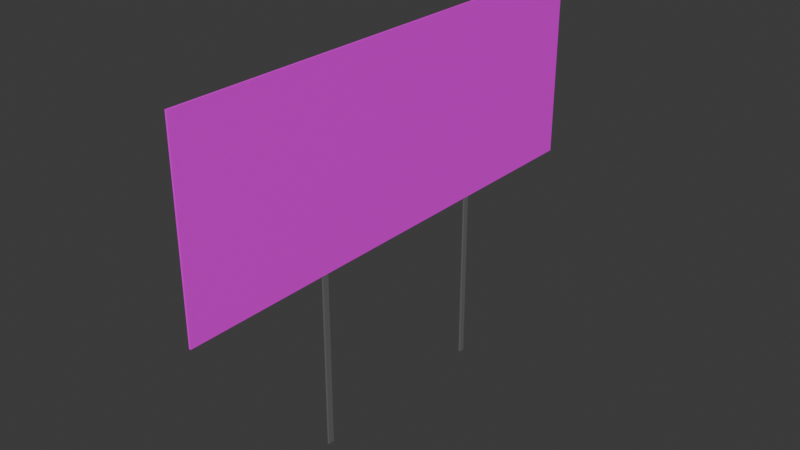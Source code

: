 # Source: chunghwa_billboard.blend  (saved by Blender 5.0.118; exported with 4.5.12 LTS)
import bpy
from mathutils import Matrix  # noqa: F401  (used for matrix-valued properties, if any)

bpy.ops.wm.read_factory_settings(use_empty=True)
scene = bpy.context.scene
scene.name = 'Scene'

# ---- collections
col_collection = bpy.data.collections.new('Collection'); scene.collection.children.link(col_collection)

# ---- images (referenced by path relative to the original .blend; pixels are not part of the script)
import os
ASSET_DIR = os.environ.get("B2B_ASSET_DIR", "")  # directory of the original .blend (textures are referenced by path, not embedded)
HERE = os.path.dirname(os.path.abspath(__file__))  # packed textures are extracted next to this script under _unpacked/

def load_image(name, relpath, width, height, colorspace="sRGB"):
    """Load a texture the original file referenced (path relative to the .blend, or extracted next to this script)."""
    p = next((c for c in (os.path.join(HERE, relpath), os.path.join(ASSET_DIR, relpath)) if relpath and os.path.exists(c)), "")
    if p:
        img = bpy.data.images.load(p, check_existing=True)
        img.name = name
    else:  # same state as the original file: an image datablock whose file is absent (Cycles renders it pink)
        img = bpy.data.images.new(name, width, height)
        img.source = "FILE"
        img.filepath = "//" + (relpath or name)
    img.colorspace_settings.name = colorspace
    return img
img_cigs_bmp = load_image('cigs.bmp', 'cigs.bmp', 1024, 1024, 'sRGB')

# ---- materials (node trees are filled in below, after node groups)
mat_material_001 = bpy.data.materials.new('Material.001')
mat_material_002 = bpy.data.materials.new('Material.002')

# ---- material node trees
mat_material_001.use_nodes = True; mat_material_001.node_tree.nodes.clear()
_N = mat_material_001.node_tree.nodes; _L = mat_material_001.node_tree.links
n0 = _N.new('ShaderNodeBsdfPrincipled'); n0.name = 'Principled BSDF'; n0.location = (-200, 100)
n0.inputs[0].default_value = (0.1503, 0.1503, 0.1503, 1.0)
n0.inputs[2].default_value = 1.0
n0.inputs[3].default_value = 1.0
n1 = _N.new('ShaderNodeOutputMaterial'); n1.name = 'Material Output'; n1.location = (200, 100)
_L.new(n0.outputs[0], n1.inputs[0])
n1.is_active_output = True
mat_material_002.use_nodes = True; mat_material_002.node_tree.nodes.clear()
_N = mat_material_002.node_tree.nodes; _L = mat_material_002.node_tree.links
n0 = _N.new('ShaderNodeBsdfPrincipled'); n0.name = 'Principled BSDF'; n0.location = (-200, 100)
n1 = _N.new('ShaderNodeOutputMaterial'); n1.name = 'Material Output'; n1.location = (200, 100)
n2 = _N.new('ShaderNodeTexImage'); n2.name = 'Image Texture'; n2.location = (-490, 80)
n2.image = img_cigs_bmp
_L.new(n0.outputs[0], n1.inputs[0])
_L.new(n2.outputs[0], n0.inputs[0])
n1.is_active_output = True

# ---- world
world_world = bpy.data.worlds.new('World'); scene.world = world_world
world_world.use_nodes = True; world_world.node_tree.nodes.clear()
_N = world_world.node_tree.nodes; _L = world_world.node_tree.links
n0 = _N.new('ShaderNodeOutputWorld'); n0.name = 'World Output'; n0.location = (200, 100)
n1 = _N.new('ShaderNodeBackground'); n1.name = 'Background'; n1.location = (-200, 100)
n1.inputs[0].default_value = (0.05088, 0.05088, 0.05088, 1.0)
_L.new(n1.outputs[0], n0.inputs[0])
n0.is_active_output = True
world_world.color = (0.05088, 0.05088, 0.05088)
world_world.sun_shadow_jitter_overblur = 0.0

# ---- meshes
me_plane = bpy.data.meshes.new('Plane')
me_plane.from_pydata([(-0.5465, -1.401, 0.0), (0.5465, -1.401, 0.0), (-0.5465, 1.401, 0.0), (0.5465, 1.401, 0.0), (-0.5465, 0.5766, 0.0), (-0.5465, 0.5445, 0.0), (-0.5465, -0.543, 0.0), (-0.5465, -0.5782, 0.0), (0.5465, -0.5782, 0.0), (0.5465, -0.543, 0.0), (0.5465, 0.5445, 0.0), (0.5465, 0.5766, 0.0), (1.547, -0.5782, 0.0), (1.547, -0.543, 0.0), (1.547, 0.5446, 0.0), (1.547, 0.5767, 0.0)], [], [(4, 11, 3, 2), (0, 1, 8, 7), (7, 8, 9, 6), (6, 9, 10, 5), (5, 10, 11, 4), (11, 10, 14, 15), (9, 8, 12, 13)])
me_plane.polygons.foreach_set('material_index', [1, 1, 1, 1, 1, 0, 0])
_uv = me_plane.uv_layers.new(name='UVMap')
_uv.uv.foreach_set('vector', [0.7057, 0.9613, 0.7057, 0.6843, 1.0, 0.6843, 1.0, 0.9613, 0.0, 0.9613, 0.0, 0.6843, 0.2937, 0.6843, 0.2937, 0.9613, 0.2937, 0.9613, 0.2937, 0.6843, 0.3063, 0.6843, 0.3063, 0.9613, 0.3063, 0.9613, 0.3063, 0.6843, 0.6943, 0.6843, 0.6943, 0.9613, 0.6943, 0.9613, 0.6943, 0.6843, 0.7057, 0.6843, 0.7057, 0.9613, 0.8, 0.0, 0.6, 0.0, 1.0, 0.6, 1.0, 0.8, 0.4, 0.0, 0.2, 0.0, 1.0, 0.2, 1.0, 0.4])
me_plane.materials.append(mat_material_001)
me_plane.materials.append(mat_material_002)
me_plane.update()

# ---- objects
ob_plane = bpy.data.objects.new('Plane', me_plane)

# ---- transforms, parenting, visibility, modifiers, constraints
ob_plane.location = (0.0, 0.0, 0.0)
ob_plane.rotation_euler = (-0.0, 1.571, 0.0)
_m = ob_plane.modifiers.new('Solidify', 'SOLIDIFY')

# ---- collection membership
col_collection.objects.link(ob_plane)

# ---- scene / render settings (as saved in the file)
scene.frame_start = 1; scene.frame_end = 250; scene.frame_set(1)
scene.render.engine = 'BLENDER_EEVEE_NEXT'
scene.render.bake_bias = 0.0
scene.render.bake_samples = 0
scene.cycles.sampling_pattern = 'TABULATED_SOBOL'
scene.eevee.use_volume_custom_range = False
bpy.context.view_layer.update()

# ---- added for rendering (the .blend has no active camera and no usable light): camera, sun
cam_auto = bpy.data.cameras.new('AutoCamera')
cam_auto.lens = 50.0
cam_auto.sensor_width = 36.0
cam_auto.clip_end = 1000.0
ob_auto_camera = bpy.data.objects.new('AutoCamera', cam_auto)
scene.collection.objects.link(ob_auto_camera)
ob_auto_camera.location = (3.23159, -3.88391, 2.08928)
ob_auto_camera.rotation_euler = (1.09748, -7.21219e-08, 0.694738)
scene.camera = ob_auto_camera
light_auto_sun = bpy.data.lights.new('AutoSun', 'SUN')
light_auto_sun.energy = 3.0
light_auto_sun.angle = 0.0523599
ob_auto_sun = bpy.data.objects.new('AutoSun', light_auto_sun)
scene.collection.objects.link(ob_auto_sun)
ob_auto_sun.rotation_euler = (0.872665, 0.174533, 0.523599)
bpy.context.view_layer.update()
